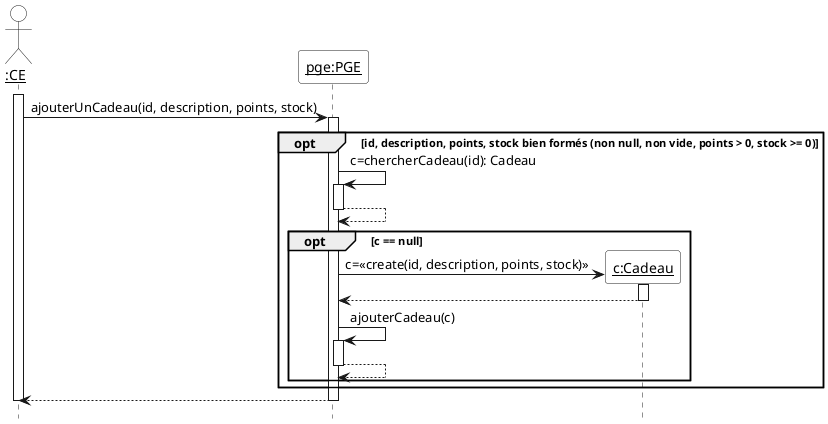

The diagram above was rendered by PlantUML. Its source (embedded in the PNG):
@startuml
hide footbox
skinparam sequenceParticipantBackgroundColor White
skinparam sequenceActorBackgroundColor White

actor "__:CE__" as ce
participant "__pge:PGE__" as pge

activate ce
ce -> pge ++ : ajouterUnCadeau(id, description, points, stock)
opt id, description, points, stock bien formés (non null, non vide, points > 0, stock >= 0)
  pge -> pge ++ : c=chercherCadeau(id): Cadeau
  return
  
  opt c == null
    create "__c:Cadeau__" as c
    pge -> c ++ : c=<<create(id, description, points, stock)>>
    return
    pge -> pge ++ : ajouterCadeau(c)
    return
  end
end
return
deactivate ce
@enduml